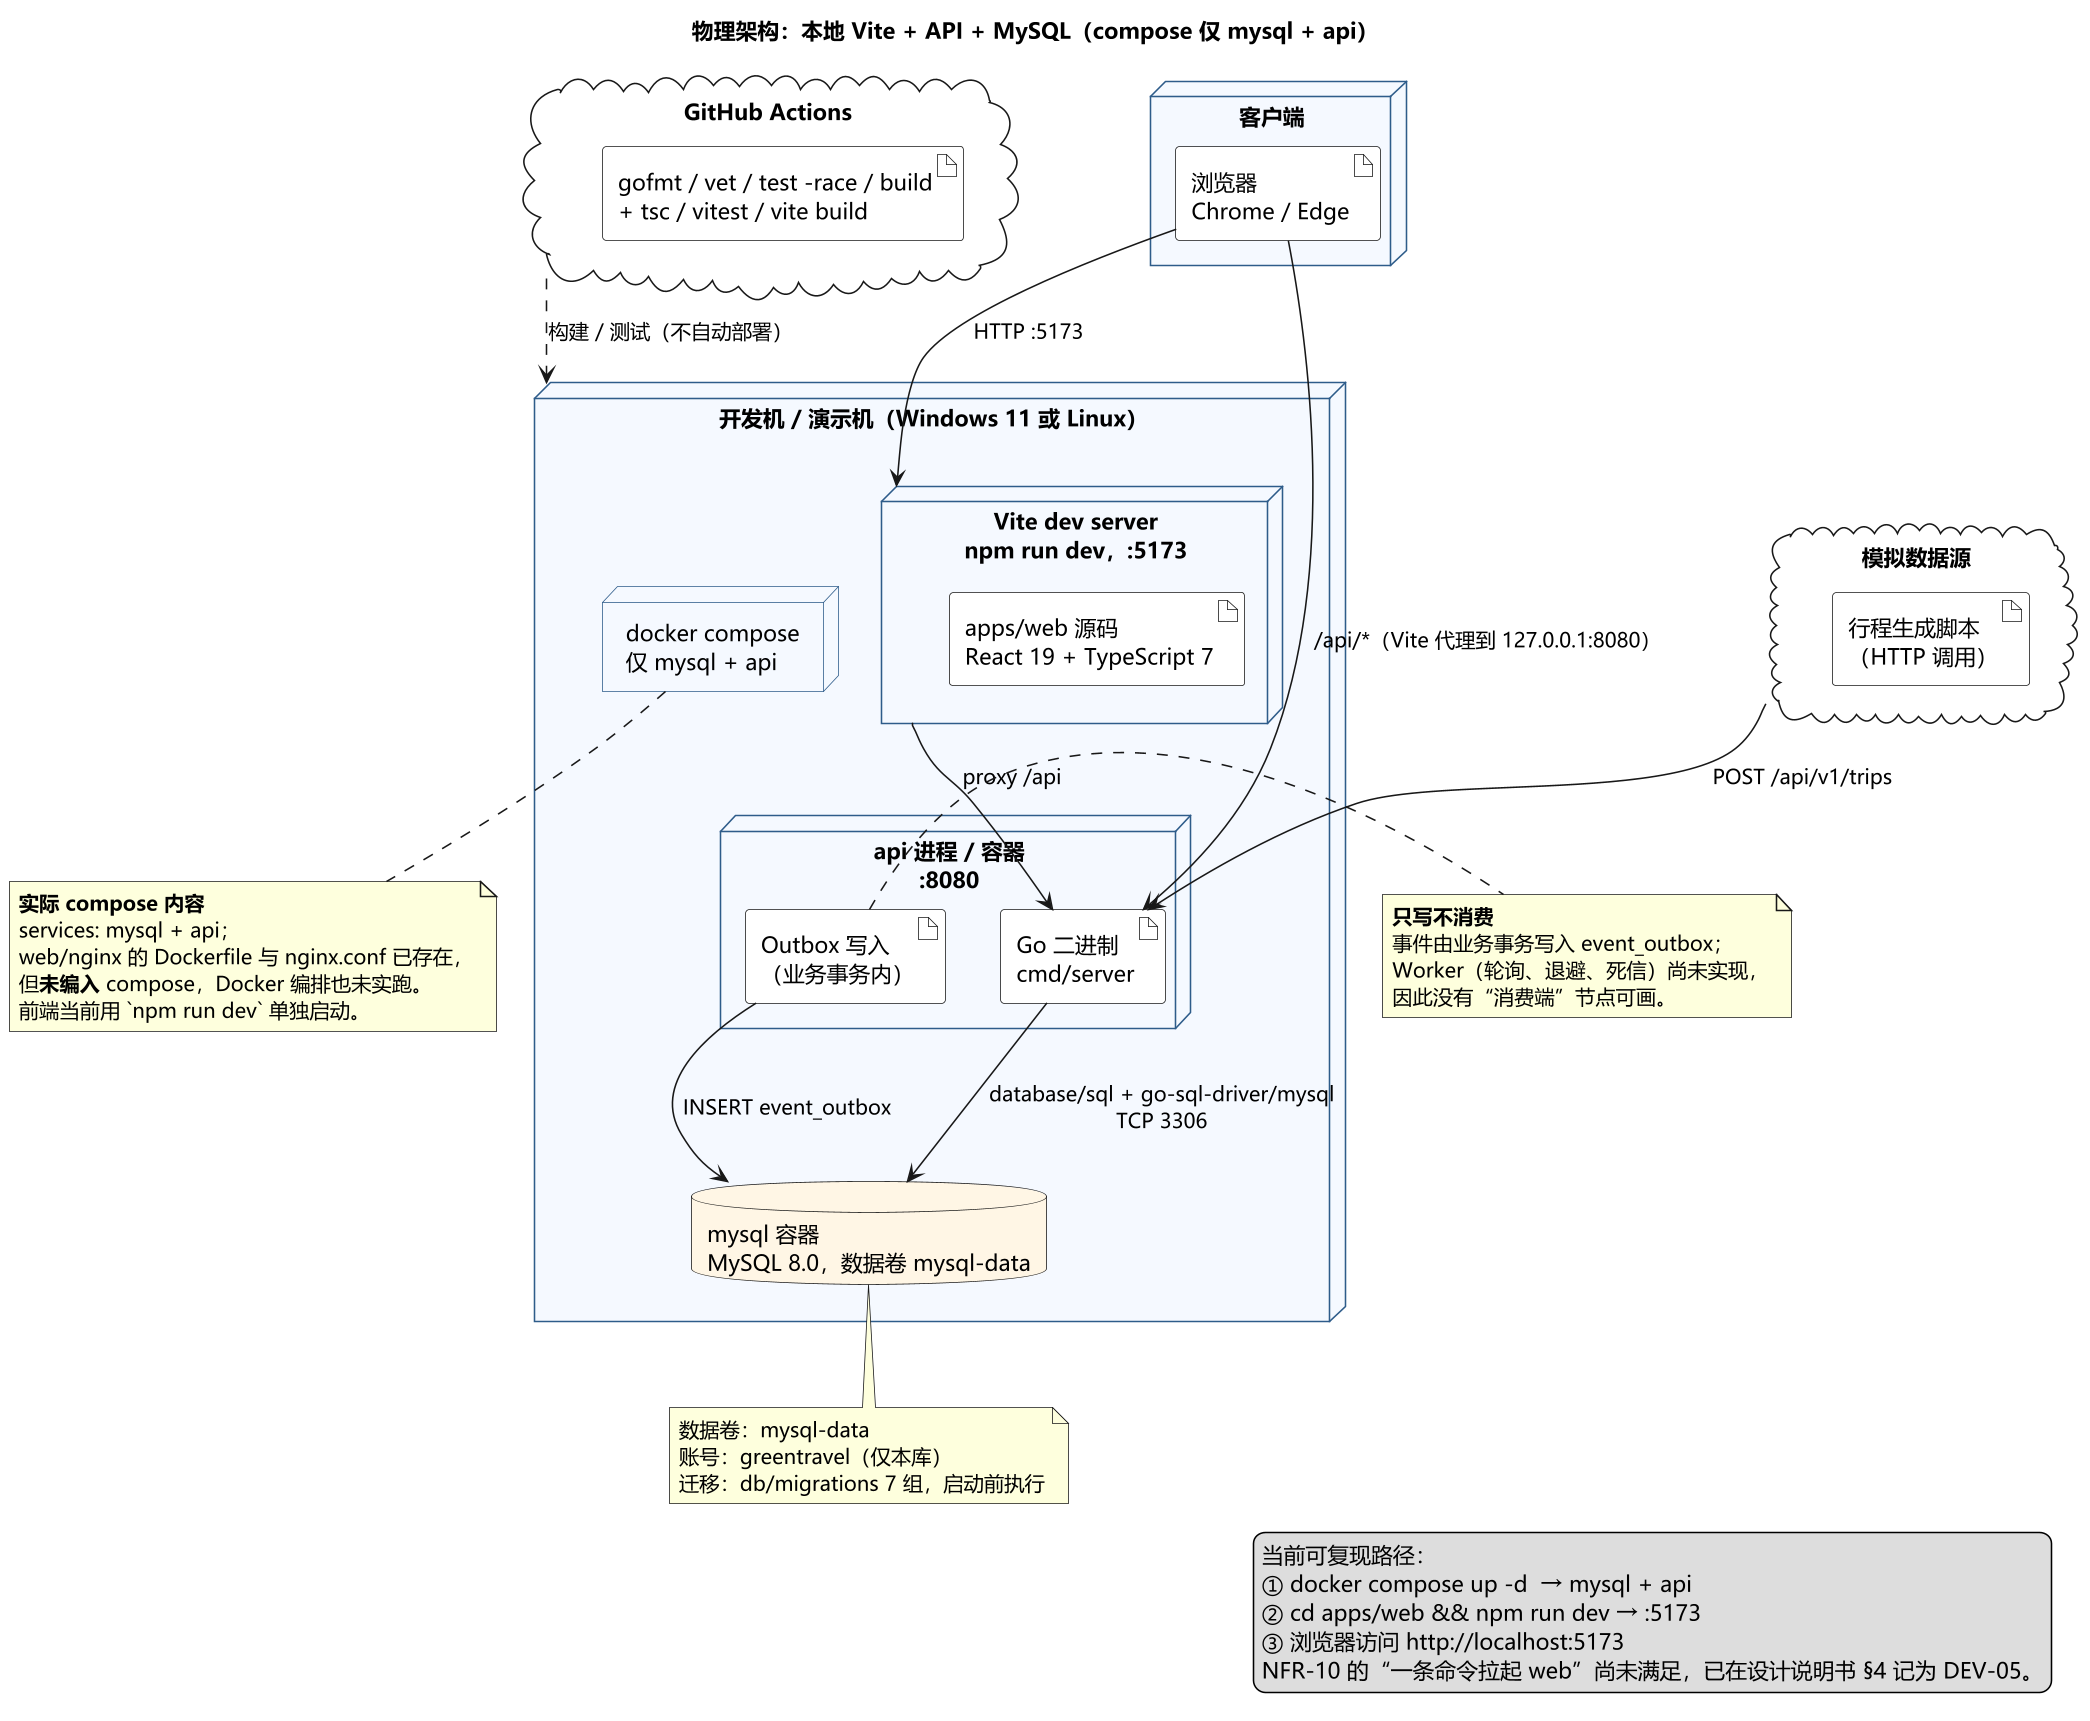

The diagram above was rendered by PlantUML. Its source (embedded in the PNG):
@startuml 图2-2 系统物理架构 部署图
' 依据：docs/设计规格说明书.md §2.1.3；deploy/docker-compose.yml（2026-11-24 实际内容）
' 事实：compose 只有 mysql + api；web 用 Vite dev server 单独启动；nginx 未编入；Worker 未实现

skinparam defaultFontName "Microsoft YaHei"
skinparam dpi 150
skinparam shadowing false
skinparam node {
  BackgroundColor #F5F9FF
  BorderColor #2E5C8A
}
skinparam databaseBackgroundColor #FFF6E5
skinparam artifactBackgroundColor #FFFFFF

title 物理架构：本地 Vite + API + MySQL（compose 仅 mysql + api）

node "客户端" as client {
  artifact "浏览器\nChrome / Edge" as browser
}

node "开发机 / 演示机（Windows 11 或 Linux）" as host {

  node "Vite dev server\nnpm run dev，:5173" as vite {
    artifact "apps/web 源码\nReact 19 + TypeScript 7" as webapp
  }

  node "api 进程 / 容器\n:8080" as apinode {
    artifact "Go 二进制\ncmd/server" as apisvc
    artifact "Outbox 写入\n（业务事务内）" as outboxwrite
  }

  database "mysql 容器\nMySQL 8.0，数据卷 mysql-data" as mysql

  node "docker compose\n仅 mysql + api" as compose
}

cloud "GitHub Actions" as ci {
  artifact "gofmt / vet / test -race / build\n+ tsc / vitest / vite build" as pipeline
}

cloud "模拟数据源" as sim {
  artifact "行程生成脚本\n（HTTP 调用）" as gen
}

' ---------- 通信 ----------
browser --> vite : HTTP :5173
browser --> apisvc : /api/*（Vite 代理到 127.0.0.1:8080）
vite --> apisvc : proxy /api
apisvc --> mysql : database/sql + go-sql-driver/mysql\nTCP 3306
outboxwrite --> mysql : INSERT event_outbox
sim --> apisvc : POST /api/v1/trips
ci ..> host : 构建 / 测试（不自动部署）

note right of outboxwrite
  **只写不消费**
  事件由业务事务写入 event_outbox；
  Worker（轮询、退避、死信）尚未实现，
  因此没有“消费端”节点可画。
end note

note bottom of mysql
  数据卷：mysql-data
  账号：greentravel（仅本库）
  迁移：db/migrations 7 组，启动前执行
end note

note bottom of compose
  **实际 compose 内容**
  services: mysql + api；
  web/nginx 的 Dockerfile 与 nginx.conf 已存在，
  但**未编入** compose，Docker 编排也未实跑。
  前端当前用 `npm run dev` 单独启动。
end note

legend right
  当前可复现路径：
  ① docker compose up -d  → mysql + api
  ② cd apps/web && npm run dev → :5173
  ③ 浏览器访问 http://localhost:5173
  NFR-10 的“一条命令拉起 web”尚未满足，已在设计说明书 §4 记为 DEV-05。
endlegend

@enduml